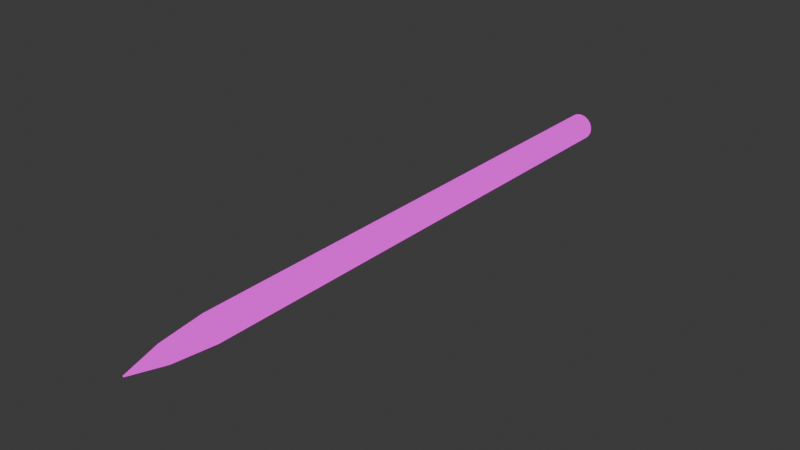 # Source: pen.blend  (saved by Blender 5.0.119; exported with 4.5.12 LTS)
import bpy
from mathutils import Matrix  # noqa: F401  (used for matrix-valued properties, if any)

bpy.ops.wm.read_factory_settings(use_empty=True)
scene = bpy.context.scene
scene.name = 'Scene'

# ---- collections
col_collection = bpy.data.collections.new('Collection'); scene.collection.children.link(col_collection)

# ---- images (referenced by path relative to the original .blend; pixels are not part of the script)
import os
ASSET_DIR = os.environ.get("B2B_ASSET_DIR", "")  # directory of the original .blend (textures are referenced by path, not embedded)
HERE = os.path.dirname(os.path.abspath(__file__))  # packed textures are extracted next to this script under _unpacked/

def load_image(name, relpath, width, height, colorspace="sRGB"):
    """Load a texture the original file referenced (path relative to the .blend, or extracted next to this script)."""
    p = next((c for c in (os.path.join(HERE, relpath), os.path.join(ASSET_DIR, relpath)) if relpath and os.path.exists(c)), "")
    if p:
        img = bpy.data.images.load(p, check_existing=True)
        img.name = name
    else:  # same state as the original file: an image datablock whose file is absent (Cycles renders it pink)
        img = bpy.data.images.new(name, width, height)
        img.source = "FILE"
        img.filepath = "//" + (relpath or name)
    img.colorspace_settings.name = colorspace
    return img
img_pentext = load_image('PenText', 'PenText.png', 1024, 1024, 'sRGB')

# ---- materials (node trees are filled in below, after node groups)
mat_material_001 = bpy.data.materials.new('Material.001')

# ---- material node trees
mat_material_001.use_nodes = True; mat_material_001.node_tree.nodes.clear()
_N = mat_material_001.node_tree.nodes; _L = mat_material_001.node_tree.links
n0 = _N.new('ShaderNodeBsdfPrincipled'); n0.name = 'Principled BSDF'; n0.location = (-758, -29)
n1 = _N.new('ShaderNodeOutputMaterial'); n1.name = 'Material Output'; n1.location = (256, 108)
n2 = _N.new('ShaderNodeTexImage'); n2.name = 'Image Texture'; n2.location = (-768, 292)
n2.image = img_pentext
n3 = _N.new('ShaderNodeTexVoronoi'); n3.name = 'Voronoi Texture'; n3.location = (-476, 52)
n3.width = 155
n3.voronoi_dimensions = '4D'
n3.distance = 'CHEBYCHEV'
n3.feature = 'F2'
n3.inputs[1].default_value = 2.8
n3.inputs[2].default_value = 6.3
n3.inputs[4].default_value = 0.0
n3.inputs[5].default_value = 0.0
n3.inputs[8].default_value = 0.0
_L.new(n3.outputs[2], n1.inputs[2])
_L.new(n2.outputs[0], n1.inputs[0])
_L.new(n3.outputs[1], n1.inputs[1])
n1.is_active_output = True

# ---- world
world_world = bpy.data.worlds.new('World'); scene.world = world_world
world_world.use_nodes = True; world_world.node_tree.nodes.clear()
_N = world_world.node_tree.nodes; _L = world_world.node_tree.links
n0 = _N.new('ShaderNodeOutputWorld'); n0.name = 'World Output'; n0.location = (200, 100)
n1 = _N.new('ShaderNodeBackground'); n1.name = 'Background'; n1.location = (-200, 100)
n1.inputs[0].default_value = (0.05088, 0.05088, 0.05088, 1.0)
_L.new(n1.outputs[0], n0.inputs[0])
n0.is_active_output = True
world_world.color = (0.05088, 0.05088, 0.05088)
world_world.sun_shadow_jitter_overblur = 0.0

# ---- meshes
me_cylinder = bpy.data.meshes.new('Cylinder')
me_cylinder.from_pydata([(4.374e-09, 0.3442, -9.065), (-3.174e-09, 0.01899, 8.276), (0.06714, 0.3375, -9.065), (0.003705, 0.01862, 8.276), (0.1317, 0.318, -9.065), (0.007267, 0.01754, 8.276), (0.1912, 0.2862, -9.065), (0.01055, 0.01579, 8.276), (0.2434, 0.2434, -9.065), (0.01343, 0.01343, 8.276), (0.2862, 0.1912, -9.065), (0.01579, 0.01055, 8.276), (0.318, 0.1317, -9.065), (0.01754, 0.007267, 8.276), (0.3375, 0.06714, -9.065), (0.01863, 0.003704, 8.276), (0.3442, 6.552e-07, -9.065), (0.01899, -5.961e-07, 8.276), (0.3375, -0.06714, -9.065), (0.01863, -0.003705, 8.276), (0.318, -0.1317, -9.065), (0.01754, -0.007268, 8.276), (0.2862, -0.1912, -9.065), (0.01579, -0.01055, 8.276), (0.2434, -0.2434, -9.065), (0.01343, -0.01343, 8.276), (0.1912, -0.2862, -9.065), (0.01055, -0.01579, 8.276), (0.1317, -0.318, -9.065), (0.007267, -0.01755, 8.276), (0.06714, -0.3375, -9.065), (0.003705, -0.01863, 8.276), (4.374e-09, -0.3442, -9.065), (-3.174e-09, -0.01899, 8.276), (-0.06714, -0.3375, -9.065), (-0.003705, -0.01863, 8.276), (-0.1317, -0.318, -9.065), (-0.007267, -0.01755, 8.276), (-0.1912, -0.2862, -9.065), (-0.01055, -0.01579, 8.276), (-0.2434, -0.2434, -9.065), (-0.01343, -0.01343, 8.276), (-0.2862, -0.1912, -9.065), (-0.01579, -0.01055, 8.276), (-0.318, -0.1317, -9.065), (-0.01754, -0.007268, 8.276), (-0.3375, -0.06714, -9.065), (-0.01863, -0.003705, 8.276), (-0.3442, 6.552e-07, -9.065), (-0.01899, -5.961e-07, 8.276), (-0.3375, 0.06714, -9.065), (-0.01863, 0.003704, 8.276), (-0.318, 0.1317, -9.065), (-0.01754, 0.007267, 8.276), (-0.2862, 0.1912, -9.065), (-0.01579, 0.01055, 8.276), (-0.2434, 0.2434, -9.065), (-0.01343, 0.01343, 8.276), (-0.1912, 0.2862, -9.065), (-0.01055, 0.01579, 8.276), (-0.1317, 0.318, -9.065), (-0.007267, 0.01754, 8.276), (-0.06714, 0.3375, -9.065), (-0.003705, 0.01862, 8.276), (0.04961, 0.2494, 7.216), (1.681e-09, 0.2543, 7.216), (0.09732, 0.2349, 7.216), (0.1413, 0.2114, 7.216), (0.1798, 0.1798, 7.216), (0.2114, 0.1413, 7.216), (0.2349, 0.09732, 7.216), (0.2494, 0.04961, 7.216), (0.2543, -5.056e-07, 7.216), (0.2494, -0.04961, 7.216), (0.2349, -0.09732, 7.216), (0.2114, -0.1413, 7.216), (0.1798, -0.1798, 7.216), (0.1413, -0.2114, 7.216), (0.09732, -0.2349, 7.216), (0.04961, -0.2494, 7.216), (1.681e-09, -0.2543, 7.216), (-0.04961, -0.2494, 7.216), (-0.09732, -0.2349, 7.216), (-0.1413, -0.2114, 7.216), (-0.1798, -0.1798, 7.216), (-0.2114, -0.1413, 7.216), (-0.2349, -0.09732, 7.216), (-0.2494, -0.04961, 7.216), (-0.2543, -5.056e-07, 7.216), (-0.2494, 0.04961, 7.216), (-0.2349, 0.09732, 7.216), (-0.2114, 0.1413, 7.216), (-0.1798, 0.1798, 7.216), (-0.1413, 0.2114, 7.216), (-0.09732, 0.2349, 7.216), (-0.04961, 0.2494, 7.216), (3.901e-09, 0.3742, 5.951), (0.07301, 0.367, 5.951), (0.1432, 0.3458, 5.951), (0.2079, 0.3112, 5.951), (0.2646, 0.2646, 5.951), (0.3112, 0.2079, 5.951), (0.3458, 0.1432, 5.951), (0.367, 0.07301, 5.951), (0.3742, -4.465e-07, 5.951), (0.367, -0.07301, 5.951), (0.3458, -0.1432, 5.951), (0.3112, -0.2079, 5.951), (0.2646, -0.2646, 5.951), (0.2079, -0.3112, 5.951), (0.1432, -0.3458, 5.951), (0.07301, -0.367, 5.951), (3.901e-09, -0.3742, 5.951), (-0.07301, -0.367, 5.951), (-0.1432, -0.3458, 5.951), (-0.2079, -0.3112, 5.951), (-0.2646, -0.2646, 5.951), (-0.3112, -0.2079, 5.951), (-0.3458, -0.1432, 5.951), (-0.367, -0.07301, 5.951), (-0.3742, -4.465e-07, 5.951), (-0.367, 0.07301, 5.951), (-0.3458, 0.1432, 5.951), (-0.3112, 0.2079, 5.951), (-0.2646, 0.2646, 5.951), (-0.2079, 0.3112, 5.951), (-0.1432, 0.3458, 5.951), (-0.07301, 0.367, 5.951), (4.246e-09, 0.3928, -9.022), (0.07664, 0.3853, -9.022), (0.1503, 0.3629, -9.022), (0.2183, 0.3266, -9.022), (0.2778, 0.2778, -9.022), (0.3266, 0.2183, -9.022), (0.3629, 0.1503, -9.022), (0.3853, 0.07664, -9.022), (0.3928, 6.514e-07, -9.022), (0.3853, -0.07664, -9.022), (0.3629, -0.1503, -9.022), (0.3266, -0.2182, -9.022), (0.2778, -0.2778, -9.022), (0.2183, -0.3266, -9.022), (0.1503, -0.3629, -9.022), (0.07664, -0.3853, -9.022), (4.246e-09, -0.3928, -9.022), (-0.07664, -0.3853, -9.022), (-0.1503, -0.3629, -9.022), (-0.2183, -0.3266, -9.022), (-0.2778, -0.2778, -9.022), (-0.3266, -0.2182, -9.022), (-0.3629, -0.1503, -9.022), (-0.3853, -0.07664, -9.022), (-0.3928, 6.514e-07, -9.022), (-0.3853, 0.07664, -9.022), (-0.3629, 0.1503, -9.022), (-0.3266, 0.2183, -9.022), (-0.2778, 0.2778, -9.022), (-0.2183, 0.3266, -9.022), (-0.1503, 0.3629, -9.022), (-0.07664, 0.3853, -9.022)], [], [(96, 65, 64, 97), (97, 64, 66, 98), (98, 66, 67, 99), (99, 67, 68, 100), (100, 68, 69, 101), (101, 69, 70, 102), (102, 70, 71, 103), (103, 71, 72, 104), (104, 72, 73, 105), (105, 73, 74, 106), (106, 74, 75, 107), (107, 75, 76, 108), (108, 76, 77, 109), (109, 77, 78, 110), (110, 78, 79, 111), (111, 79, 80, 112), (112, 80, 81, 113), (113, 81, 82, 114), (114, 82, 83, 115), (115, 83, 84, 116), (116, 84, 85, 117), (117, 85, 86, 118), (118, 86, 87, 119), (119, 87, 88, 120), (120, 88, 89, 121), (121, 89, 90, 122), (122, 90, 91, 123), (123, 91, 92, 124), (124, 92, 93, 125), (125, 93, 94, 126), (3, 1, 63, 61, 59, 57, 55, 53, 51, 49, 47, 45, 43, 41, 39, 37, 35, 33, 31, 29, 27, 25, 23, 21, 19, 17, 15, 13, 11, 9, 7, 5), (126, 94, 95, 127), (127, 95, 65, 96), (0, 2, 4, 6, 8, 10, 12, 14, 16, 18, 20, 22, 24, 26, 28, 30, 32, 34, 36, 38, 40, 42, 44, 46, 48, 50, 52, 54, 56, 58, 60, 62), (1, 3, 64, 65), (3, 5, 66, 64), (5, 7, 67, 66), (7, 9, 68, 67), (9, 11, 69, 68), (11, 13, 70, 69), (13, 15, 71, 70), (15, 17, 72, 71), (17, 19, 73, 72), (19, 21, 74, 73), (21, 23, 75, 74), (23, 25, 76, 75), (25, 27, 77, 76), (27, 29, 78, 77), (29, 31, 79, 78), (31, 33, 80, 79), (33, 35, 81, 80), (35, 37, 82, 81), (37, 39, 83, 82), (39, 41, 84, 83), (41, 43, 85, 84), (43, 45, 86, 85), (45, 47, 87, 86), (47, 49, 88, 87), (49, 51, 89, 88), (51, 53, 90, 89), (53, 55, 91, 90), (55, 57, 92, 91), (57, 59, 93, 92), (59, 61, 94, 93), (61, 63, 95, 94), (63, 1, 65, 95), (159, 127, 96, 128), (158, 126, 127, 159), (157, 125, 126, 158), (156, 124, 125, 157), (155, 123, 124, 156), (154, 122, 123, 155), (153, 121, 122, 154), (152, 120, 121, 153), (151, 119, 120, 152), (150, 118, 119, 151), (149, 117, 118, 150), (148, 116, 117, 149), (147, 115, 116, 148), (146, 114, 115, 147), (145, 113, 114, 146), (144, 112, 113, 145), (143, 111, 112, 144), (142, 110, 111, 143), (141, 109, 110, 142), (140, 108, 109, 141), (139, 107, 108, 140), (138, 106, 107, 139), (137, 105, 106, 138), (136, 104, 105, 137), (135, 103, 104, 136), (134, 102, 103, 135), (133, 101, 102, 134), (132, 100, 101, 133), (131, 99, 100, 132), (130, 98, 99, 131), (129, 97, 98, 130), (128, 96, 97, 129), (2, 0, 128, 129), (4, 2, 129, 130), (6, 4, 130, 131), (8, 6, 131, 132), (10, 8, 132, 133), (12, 10, 133, 134), (14, 12, 134, 135), (16, 14, 135, 136), (18, 16, 136, 137), (20, 18, 137, 138), (22, 20, 138, 139), (24, 22, 139, 140), (26, 24, 140, 141), (28, 26, 141, 142), (30, 28, 142, 143), (32, 30, 143, 144), (34, 32, 144, 145), (36, 34, 145, 146), (38, 36, 146, 147), (40, 38, 147, 148), (42, 40, 148, 149), (44, 42, 149, 150), (46, 44, 150, 151), (48, 46, 151, 152), (50, 48, 152, 153), (52, 50, 153, 154), (54, 52, 154, 155), (56, 54, 155, 156), (58, 56, 156, 157), (60, 58, 157, 158), (62, 60, 158, 159), (0, 62, 159, 128)])
_uv = me_cylinder.uv_layers.new(name='UVMap')
_uv.uv.foreach_set('vector', [0.01119, 0.8672, 0.03146, 0.9426, 0.02868, 0.9439, 0.006887, 0.8679, 0.1412, 0.8678, 0.1192, 0.9434, 0.1164, 0.9421, 0.1369, 0.8672, 0.1369, 0.8672, 0.1164, 0.9421, 0.1136, 0.941, 0.1326, 0.8666, 0.1326, 0.8666, 0.1136, 0.941, 0.1108, 0.9399, 0.1283, 0.8661, 0.1283, 0.8661, 0.1108, 0.9399, 0.108, 0.9389, 0.1241, 0.8656, 0.1241, 0.8656, 0.108, 0.9389, 0.1052, 0.938, 0.1198, 0.8651, 0.1198, 0.8651, 0.1052, 0.938, 0.1024, 0.9372, 0.1156, 0.8647, 0.1156, 0.8647, 0.1024, 0.9372, 0.09953, 0.9364, 0.1114, 0.8643, 0.1114, 0.8643, 0.09953, 0.9364, 0.09669, 0.9358, 0.1072, 0.864, 0.1072, 0.864, 0.09669, 0.9358, 0.09386, 0.9352, 0.1031, 0.8637, 0.1031, 0.8637, 0.09386, 0.9352, 0.09102, 0.9347, 0.09891, 0.8634, 0.09891, 0.8634, 0.09102, 0.9347, 0.08818, 0.9343, 0.09476, 0.8632, 0.09476, 0.8632, 0.08818, 0.9343, 0.08533, 0.934, 0.09063, 0.863, 0.09063, 0.863, 0.08533, 0.934, 0.08249, 0.9337, 0.0865, 0.8629, 0.0865, 0.8629, 0.08249, 0.9337, 0.07964, 0.9336, 0.08237, 0.8628, 0.08237, 0.8628, 0.07964, 0.9336, 0.07679, 0.9335, 0.07825, 0.8627, 0.07825, 0.8627, 0.07679, 0.9335, 0.07394, 0.9334, 0.07413, 0.8627, 0.07413, 0.8627, 0.07394, 0.9334, 0.0711, 0.9335, 0.07, 0.8627, 0.07, 0.8627, 0.0711, 0.9335, 0.06825, 0.9336, 0.06588, 0.8628, 0.06588, 0.8628, 0.06825, 0.9336, 0.0654, 0.9338, 0.06175, 0.8629, 0.06175, 0.8629, 0.0654, 0.9338, 0.06256, 0.9341, 0.05761, 0.863, 0.05761, 0.863, 0.06256, 0.9341, 0.05971, 0.9345, 0.05347, 0.8632, 0.05347, 0.8632, 0.05971, 0.9345, 0.05687, 0.9349, 0.04931, 0.8634, 0.04931, 0.8634, 0.05687, 0.9349, 0.05403, 0.9355, 0.04515, 0.8637, 0.04515, 0.8637, 0.05403, 0.9355, 0.0512, 0.9361, 0.04097, 0.864, 0.04097, 0.864, 0.0512, 0.9361, 0.04836, 0.9368, 0.03678, 0.8643, 0.03678, 0.8643, 0.04836, 0.9368, 0.04554, 0.9375, 0.03257, 0.8647, 0.03257, 0.8647, 0.04554, 0.9375, 0.0427, 0.9383, 0.02834, 0.8651, 0.02834, 0.8651, 0.0427, 0.9383, 0.03988, 0.9393, 0.02409, 0.8656, 0.02409, 0.8656, 0.03988, 0.9393, 0.03707, 0.9403, 0.01982, 0.8661, 0.1433, 0.04105, 0.1432, 0.04122, 0.1431, 0.04137, 0.1429, 0.04149, 0.1427, 0.04158, 0.1425, 0.04162, 0.1423, 0.04162, 0.1421, 0.04158, 0.1419, 0.04149, 0.1417, 0.04137, 0.1415, 0.04122, 0.1414, 0.04105, 0.1413, 0.04085, 0.1413, 0.04064, 0.1413, 0.04043, 0.1413, 0.04022, 0.1414, 0.04002, 0.1415, 0.03984, 0.1417, 0.03969, 0.1419, 0.03957, 0.1421, 0.03949, 0.1423, 0.03945, 0.1425, 0.03945, 0.1427, 0.03949, 0.1429, 0.03957, 0.1431, 0.03969, 0.1432, 0.03984, 0.1433, 0.04002, 0.1434, 0.04022, 0.1435, 0.04043, 0.1435, 0.04064, 0.1434, 0.04085, 0.01982, 0.8661, 0.03707, 0.9403, 0.03427, 0.9414, 0.01552, 0.8666, 0.01552, 0.8666, 0.03427, 0.9414, 0.03146, 0.9426, 0.01119, 0.8672, 0.1516, 0.002279, 0.1552, 0.0007974, 0.159, 4.181e-05, 0.1629, 4.181e-05, 0.1667, 0.0007973, 0.1703, 0.002279, 0.1735, 0.004431, 0.1762, 0.00717, 0.1784, 0.01039, 0.1799, 0.01397, 0.1806, 0.01777, 0.1806, 0.02164, 0.1799, 0.02544, 0.1784, 0.02902, 0.1762, 0.03224, 0.1735, 0.03497, 0.1703, 0.03713, 0.1667, 0.03861, 0.1629, 0.03936, 0.159, 0.03936, 0.1552, 0.03861, 0.1516, 0.03713, 0.1484, 0.03497, 0.1457, 0.03224, 0.1435, 0.02902, 0.1421, 0.02544, 0.1413, 0.02164, 0.1413, 0.01777, 0.1421, 0.01397, 0.1435, 0.01039, 0.1457, 0.00717, 0.1484, 0.004431, 0.06941, 0.9998, 0.06919, 1.0, 0.02868, 0.9439, 0.03146, 0.9426, 0.08008, 0.9996, 0.07989, 0.9995, 0.1164, 0.9421, 0.1192, 0.9434, 0.07989, 0.9995, 0.07965, 0.9994, 0.1136, 0.941, 0.1164, 0.9421, 0.07965, 0.9994, 0.0794, 0.9992, 0.1108, 0.9399, 0.1136, 0.941, 0.0794, 0.9992, 0.07912, 0.9991, 0.108, 0.9389, 0.1108, 0.9399, 0.07912, 0.9991, 0.07883, 0.999, 0.1052, 0.938, 0.108, 0.9389, 0.07883, 0.999, 0.07852, 0.9989, 0.1024, 0.9372, 0.1052, 0.938, 0.07852, 0.9989, 0.07819, 0.9988, 0.09953, 0.9364, 0.1024, 0.9372, 0.07819, 0.9988, 0.07785, 0.9987, 0.09669, 0.9358, 0.09953, 0.9364, 0.07785, 0.9987, 0.07749, 0.9986, 0.09386, 0.9352, 0.09669, 0.9358, 0.07749, 0.9986, 0.07712, 0.9985, 0.09102, 0.9347, 0.09386, 0.9352, 0.07712, 0.9985, 0.07674, 0.9985, 0.08818, 0.9343, 0.09102, 0.9347, 0.07674, 0.9985, 0.07634, 0.9984, 0.08533, 0.934, 0.08818, 0.9343, 0.07634, 0.9984, 0.07594, 0.9984, 0.08249, 0.9337, 0.08533, 0.934, 0.07594, 0.9984, 0.07553, 0.9984, 0.07964, 0.9336, 0.08249, 0.9337, 0.07553, 0.9984, 0.07512, 0.9983, 0.07679, 0.9335, 0.07964, 0.9336, 0.07512, 0.9983, 0.07471, 0.9983, 0.07394, 0.9334, 0.07679, 0.9335, 0.07471, 0.9983, 0.07429, 0.9984, 0.0711, 0.9335, 0.07394, 0.9334, 0.07429, 0.9984, 0.07387, 0.9984, 0.06825, 0.9336, 0.0711, 0.9335, 0.07387, 0.9984, 0.07347, 0.9984, 0.0654, 0.9338, 0.06825, 0.9336, 0.07347, 0.9984, 0.07306, 0.9985, 0.06256, 0.9341, 0.0654, 0.9338, 0.07306, 0.9985, 0.07266, 0.9986, 0.05971, 0.9345, 0.06256, 0.9341, 0.07266, 0.9986, 0.07227, 0.9986, 0.05687, 0.9349, 0.05971, 0.9345, 0.07227, 0.9986, 0.07189, 0.9987, 0.05403, 0.9355, 0.05687, 0.9349, 0.07189, 0.9987, 0.07153, 0.9988, 0.0512, 0.9361, 0.05403, 0.9355, 0.07153, 0.9988, 0.07117, 0.999, 0.04836, 0.9368, 0.0512, 0.9361, 0.07117, 0.999, 0.07083, 0.9991, 0.04554, 0.9375, 0.04836, 0.9368, 0.07083, 0.9991, 0.0705, 0.9992, 0.0427, 0.9383, 0.04554, 0.9375, 0.0705, 0.9992, 0.0702, 0.9994, 0.03988, 0.9393, 0.0427, 0.9383, 0.0702, 0.9994, 0.06992, 0.9995, 0.03707, 0.9403, 0.03988, 0.9393, 0.06992, 0.9995, 0.06965, 0.9997, 0.03427, 0.9414, 0.03707, 0.9403, 0.06965, 0.9997, 0.06941, 0.9998, 0.03146, 0.9426, 0.03427, 0.9414, 0.008945, 0.004533, 0.01552, 0.8666, 0.01119, 0.8672, 0.004534, 0.004268, 0.01336, 0.004645, 0.01982, 0.8661, 0.01552, 0.8666, 0.008945, 0.004533, 0.01777, 0.004826, 0.02409, 0.8656, 0.01982, 0.8661, 0.01336, 0.004645, 0.02218, 0.004987, 0.02834, 0.8651, 0.02409, 0.8656, 0.01777, 0.004826, 0.0266, 0.005144, 0.03257, 0.8647, 0.02834, 0.8651, 0.02218, 0.004987, 0.03102, 0.005306, 0.03678, 0.8643, 0.03257, 0.8647, 0.0266, 0.005144, 0.03543, 0.005484, 0.04097, 0.864, 0.03678, 0.8643, 0.03102, 0.005306, 0.03986, 0.005569, 0.04515, 0.8637, 0.04097, 0.864, 0.03543, 0.005484, 0.04427, 0.005745, 0.04931, 0.8634, 0.04515, 0.8637, 0.03986, 0.005569, 0.04869, 0.00591, 0.05347, 0.8632, 0.04931, 0.8634, 0.04427, 0.005745, 0.0531, 0.006077, 0.05761, 0.863, 0.05347, 0.8632, 0.04869, 0.00591, 0.05751, 0.006262, 0.06175, 0.8629, 0.05761, 0.863, 0.0531, 0.006077, 0.06194, 0.006362, 0.06588, 0.8628, 0.06175, 0.8629, 0.05751, 0.006262, 0.06635, 0.006575, 0.07, 0.8627, 0.06588, 0.8628, 0.06194, 0.006362, 0.07076, 0.006699, 0.07413, 0.8627, 0.07, 0.8627, 0.06635, 0.006575, 0.07518, 0.006825, 0.07825, 0.8627, 0.07413, 0.8627, 0.07076, 0.006699, 0.07958, 0.007048, 0.08237, 0.8628, 0.07825, 0.8627, 0.07518, 0.006825, 0.08399, 0.007175, 0.0865, 0.8629, 0.08237, 0.8628, 0.07958, 0.007048, 0.0884, 0.007304, 0.09063, 0.863, 0.0865, 0.8629, 0.08399, 0.007175, 0.0928, 0.007531, 0.09476, 0.8632, 0.09063, 0.863, 0.0884, 0.007304, 0.09721, 0.007668, 0.09891, 0.8634, 0.09476, 0.8632, 0.0928, 0.007531, 0.1016, 0.00782, 0.1031, 0.8637, 0.09891, 0.8634, 0.09721, 0.007668, 0.106, 0.007971, 0.1072, 0.864, 0.1031, 0.8637, 0.1016, 0.00782, 0.1104, 0.008108, 0.1114, 0.8643, 0.1072, 0.864, 0.106, 0.007971, 0.1148, 0.00833, 0.1156, 0.8647, 0.1114, 0.8643, 0.1104, 0.008108, 0.1192, 0.008448, 0.1198, 0.8651, 0.1156, 0.8647, 0.1148, 0.00833, 0.1236, 0.008671, 0.1241, 0.8656, 0.1198, 0.8651, 0.1192, 0.008448, 0.128, 0.0088, 0.1283, 0.8661, 0.1241, 0.8656, 0.1236, 0.008671, 0.1324, 0.008921, 0.1326, 0.8666, 0.1283, 0.8661, 0.128, 0.0088, 0.1368, 0.009105, 0.1369, 0.8672, 0.1326, 0.8666, 0.1324, 0.008921, 0.1412, 0.009342, 0.1412, 0.8678, 0.1369, 0.8672, 0.1368, 0.009105, 0.004534, 0.004268, 0.01119, 0.8672, 0.006887, 0.8679, 4.172e-05, 0.004004, 0.0006861, 4.167e-05, 0.00485, 0.0004207, 0.004534, 0.004268, 4.172e-05, 0.004004, 0.1368, 0.005275, 0.141, 0.005353, 0.1412, 0.009342, 0.1368, 0.009105, 0.1325, 0.005073, 0.1368, 0.005275, 0.1368, 0.009105, 0.1324, 0.008921, 0.1282, 0.004901, 0.1325, 0.005073, 0.1324, 0.008921, 0.128, 0.0088, 0.1238, 0.004731, 0.1282, 0.004901, 0.128, 0.0088, 0.1236, 0.008671, 0.1194, 0.004534, 0.1238, 0.004731, 0.1236, 0.008671, 0.1192, 0.008448, 0.115, 0.004401, 0.1194, 0.004534, 0.1192, 0.008448, 0.1148, 0.00833, 0.1106, 0.004216, 0.115, 0.004401, 0.1148, 0.00833, 0.1104, 0.008108, 0.1062, 0.00407, 0.1106, 0.004216, 0.1104, 0.008108, 0.106, 0.007971, 0.1018, 0.003902, 0.1062, 0.00407, 0.106, 0.007971, 0.1016, 0.00782, 0.09742, 0.003732, 0.1018, 0.003902, 0.1016, 0.00782, 0.09721, 0.007668, 0.09297, 0.003578, 0.09742, 0.003732, 0.09721, 0.007668, 0.0928, 0.007531, 0.08856, 0.003391, 0.09297, 0.003578, 0.0928, 0.007531, 0.0884, 0.007304, 0.08418, 0.003249, 0.08856, 0.003391, 0.0884, 0.007304, 0.08399, 0.007175, 0.07974, 0.0031, 0.08418, 0.003249, 0.08399, 0.007175, 0.07958, 0.007048, 0.07533, 0.002912, 0.07974, 0.0031, 0.07958, 0.007048, 0.07518, 0.006825, 0.07095, 0.002768, 0.07533, 0.002912, 0.07518, 0.006825, 0.07076, 0.006699, 0.06651, 0.002614, 0.07095, 0.002768, 0.07076, 0.006699, 0.06635, 0.006575, 0.06208, 0.002422, 0.06651, 0.002614, 0.06635, 0.006575, 0.06194, 0.006362, 0.05764, 0.002289, 0.06208, 0.002422, 0.06194, 0.006362, 0.05751, 0.006262, 0.05318, 0.002113, 0.05764, 0.002289, 0.05751, 0.006262, 0.0531, 0.006077, 0.04875, 0.001962, 0.05318, 0.002113, 0.0531, 0.006077, 0.04869, 0.00591, 0.04434, 0.001814, 0.04875, 0.001962, 0.04869, 0.00591, 0.04427, 0.005745, 0.03997, 0.001652, 0.04434, 0.001814, 0.04427, 0.005745, 0.03986, 0.005569, 0.03555, 0.001519, 0.03997, 0.001652, 0.03986, 0.005569, 0.03543, 0.005484, 0.03109, 0.001341, 0.03555, 0.001519, 0.03543, 0.005484, 0.03102, 0.005306, 0.02665, 0.001188, 0.03109, 0.001341, 0.03102, 0.005306, 0.0266, 0.005144, 0.02223, 0.001046, 0.02665, 0.001188, 0.0266, 0.005144, 0.02218, 0.004987, 0.01783, 0.0009088, 0.02223, 0.001046, 0.02218, 0.004987, 0.01777, 0.004826, 0.01347, 0.0007649, 0.01783, 0.0009088, 0.01777, 0.004826, 0.01336, 0.004645, 0.009131, 0.0006437, 0.01347, 0.0007649, 0.01336, 0.004645, 0.008945, 0.004533, 0.00485, 0.0004207, 0.009131, 0.0006437, 0.008945, 0.004533, 0.004534, 0.004268])
me_cylinder.materials.append(mat_material_001)
me_cylinder.update()

# ---- objects
ob_cylinder = bpy.data.objects.new('Cylinder', me_cylinder)

# ---- transforms, parenting, visibility, modifiers, constraints
ob_cylinder.location = (0.0, 0.0, 0.0)
ob_cylinder.rotation_euler = (1.571, -0.0, 0.0)

# ---- collection membership
col_collection.objects.link(ob_cylinder)

# ---- scene / render settings (as saved in the file)
scene.frame_start = 1; scene.frame_end = 250; scene.frame_set(1)
scene.render.engine = 'CYCLES'
scene.render.bake_bias = 0.0
scene.render.bake_samples = 0
scene.cycles.sampling_pattern = 'TABULATED_SOBOL'
scene.eevee.use_volume_custom_range = False
bpy.context.view_layer.update()

# ---- added for rendering (the .blend has no active camera and no usable light): camera, sun
cam_auto = bpy.data.cameras.new('AutoCamera')
cam_auto.lens = 50.0
cam_auto.sensor_width = 36.0
cam_auto.clip_end = 1000.0
ob_auto_camera = bpy.data.objects.new('AutoCamera', cam_auto)
scene.collection.objects.link(ob_auto_camera)
ob_auto_camera.location = (16.0769, -18.8977, 12.8615)
ob_auto_camera.rotation_euler = (1.09748, -7.21219e-08, 0.694738)
scene.camera = ob_auto_camera
light_auto_sun = bpy.data.lights.new('AutoSun', 'SUN')
light_auto_sun.energy = 3.0
light_auto_sun.angle = 0.0523599
ob_auto_sun = bpy.data.objects.new('AutoSun', light_auto_sun)
scene.collection.objects.link(ob_auto_sun)
ob_auto_sun.rotation_euler = (0.872665, 0.174533, 0.523599)
bpy.context.view_layer.update()
